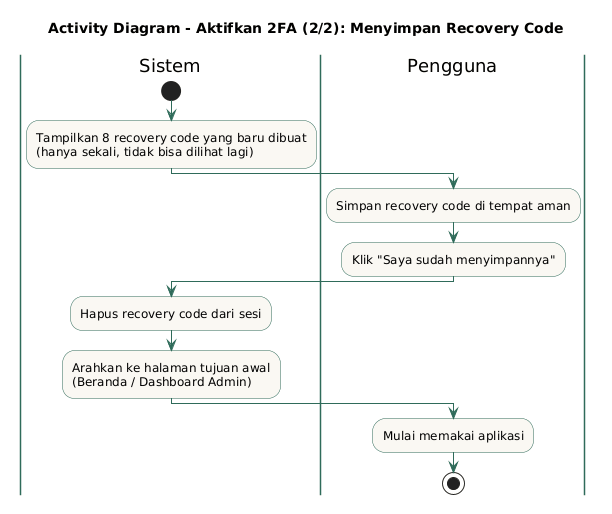

The diagram above was rendered by PlantUML. Its source (embedded in the PNG):
@startuml
title Activity Diagram - Aktifkan 2FA (2/2): Menyimpan Recovery Code

skinparam activity {
  BackgroundColor #FAF8F3
  BorderColor #2F6B5A
  ArrowColor #2F6B5A
  DiamondBackgroundColor #E8D5DA
}
skinparam swimlane {
  BorderColor #2F6B5A
}

|Sistem|
start
:Tampilkan 8 recovery code yang baru dibuat\n(hanya sekali, tidak bisa dilihat lagi);

|Pengguna|
:Simpan recovery code di tempat aman;
:Klik "Saya sudah menyimpannya";

|Sistem|
:Hapus recovery code dari sesi;
:Arahkan ke halaman tujuan awal\n(Beranda / Dashboard Admin);

|Pengguna|
:Mulai memakai aplikasi;
stop
@enduml